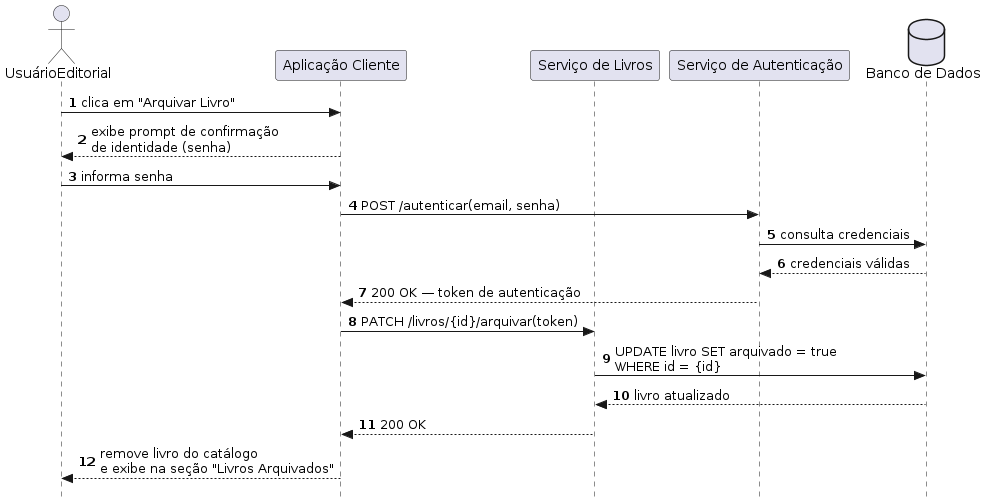

The diagram above was rendered by PlantUML. Its source (embedded in the PNG):
@startuml
autonumber
skinparam style strictuml

actor UsuarioEditorial as "UsuárioEditorial"
participant Client        as "Aplicação Cliente"
participant ServiceLivros as "Serviço de Livros"
participant ServiceAuth   as "Serviço de Autenticação"
database    BD            as "Banco de Dados"

UsuarioEditorial -> Client : clica em "Arquivar Livro"

Client --> UsuarioEditorial : exibe prompt de confirmação\nde identidade (senha)
UsuarioEditorial -> Client  : informa senha

Client -> ServiceAuth : POST /autenticar(email, senha)

ServiceAuth -> BD : consulta credenciais

BD --> ServiceAuth : credenciais válidas

ServiceAuth --> Client : 200 OK — token de autenticação

Client -> ServiceLivros : PATCH /livros/{id}/arquivar(token)

ServiceLivros -> BD : UPDATE livro SET arquivado = true\nWHERE id = {id}

BD --> ServiceLivros : livro atualizado

ServiceLivros --> Client : 200 OK

Client --> UsuarioEditorial : remove livro do catálogo\ne exibe na seção "Livros Arquivados"
@enduml